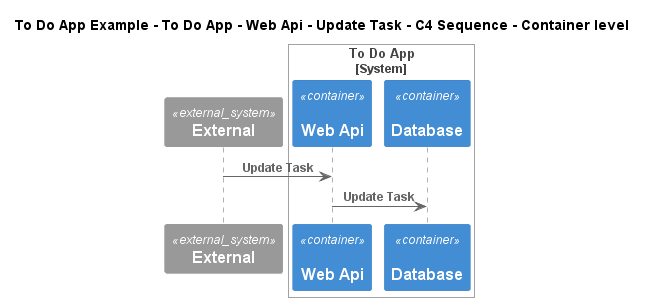

The diagram above was rendered by PlantUML. Its source (embedded in the PNG):
@startuml
!include ..\..\..\..\..\..\..\.c4s\C4_Sequence.puml
SHOW_FOOT_BOXES()

title To Do App Example - To Do App - Web Api - Update Task - C4 Sequence - Container level

System_Ext(C4InterFlow.SoftwareSystems.ExternalSystem, "External", "")

System_Boundary(ToDoAppExample.SoftwareSystems.ToDoApp, "To Do App")
    Container(ToDoAppExample.SoftwareSystems.ToDoApp.Containers.WebApi, "Web Api", "", "", "dotnet")
    Container(ToDoAppExample.SoftwareSystems.ToDoApp.Containers.Database, "Database", "", "", "msql_server")
Boundary_End()

Rel(C4InterFlow.SoftwareSystems.ExternalSystem, ToDoAppExample.SoftwareSystems.ToDoApp.Containers.WebApi, "Update Task")
Rel(ToDoAppExample.SoftwareSystems.ToDoApp.Containers.WebApi, ToDoAppExample.SoftwareSystems.ToDoApp.Containers.Database, "Update Task")


@enduml